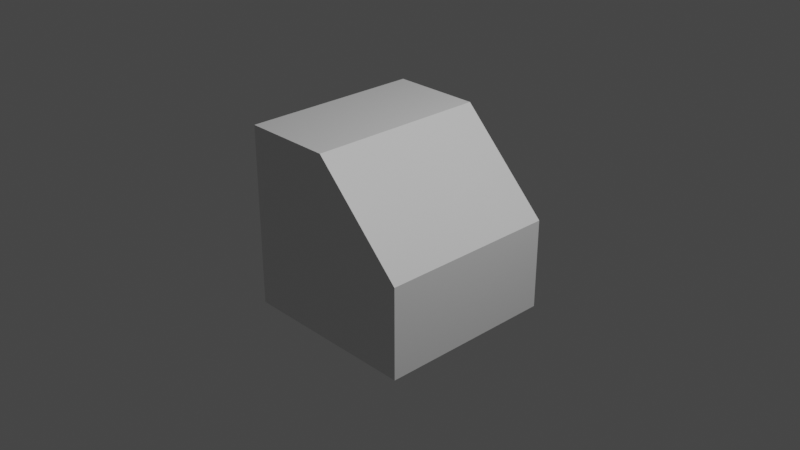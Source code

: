 # Source: cutcube.blend  (saved by Blender 2.93.20; exported with 4.5.12 LTS)
import bpy
from mathutils import Matrix  # noqa: F401  (used for matrix-valued properties, if any)

bpy.ops.wm.read_factory_settings(use_empty=True)
scene = bpy.context.scene
scene.name = 'Scene'

# ---- collections
col_collection = bpy.data.collections.new('Collection'); scene.collection.children.link(col_collection)

# ---- materials (node trees are filled in below, after node groups)
mat_material = bpy.data.materials.new('Material')
mat_material.alpha_threshold = 0.0
mat_material.use_transparent_shadow = False
mat_material.line_color = (0.0, 0.0, 0.0, 1.0)

# ---- material node trees
mat_material.use_nodes = True; mat_material.node_tree.nodes.clear()
_N = mat_material.node_tree.nodes; _L = mat_material.node_tree.links
n0 = _N.new('ShaderNodeOutputMaterial'); n0.name = 'Material Output'; n0.location = (300, 300)
n1 = _N.new('ShaderNodeBsdfPrincipled'); n1.name = 'Principled BSDF'; n1.location = (10, 300)
n1.distribution = 'GGX'
n1.subsurface_method = 'BURLEY'
n1.inputs[2].default_value = 0.4
n1.inputs[3].default_value = 1.45
n1.inputs[27].default_value = (0.0, 0.0, 0.0, 1.0)
n1.inputs[28].default_value = 1.0
_L.new(n1.outputs[0], n0.inputs[0])
n0.is_active_output = True

# ---- world
world_world = bpy.data.worlds.new('World'); scene.world = world_world
world_world.use_nodes = True; world_world.node_tree.nodes.clear()
_N = world_world.node_tree.nodes; _L = world_world.node_tree.links
n0 = _N.new('ShaderNodeOutputWorld'); n0.name = 'World Output'; n0.location = (300, 300)
n1 = _N.new('ShaderNodeBackground'); n1.name = 'Background'; n1.location = (10, 300)
n1.inputs[0].default_value = (0.05088, 0.05088, 0.05088, 1.0)
_L.new(n1.outputs[0], n0.inputs[0])
n0.is_active_output = True
world_world.color = (0.05088, 0.05088, 0.05088)
world_world.use_sun_shadow = False
world_world.sun_shadow_jitter_overblur = 0.0

# ---- cameras
cam_camera = bpy.data.cameras.new('Camera')
cam_camera.clip_end = 100.0
cam_camera.ortho_scale = 7.314

# ---- lights
light_light = bpy.data.lights.new('Light', 'POINT')
light_light.transmission_factor = 0.0
light_light.energy = 1000.0
light_light.shadow_soft_size = 0.1
light_light.shadow_maximum_resolution = 0.006
light_light.use_absolute_resolution = True

# ---- meshes
me_cube = bpy.data.meshes.new('Cube')
me_cube.from_pydata([(1.0, 1.0, -1.0), (-3.02e-07, 1.0, 1.0), (1.0, -1.0, -1.0), (-1.0, 1.0, 1.0), (-1.0, 1.0, -1.0), (-1.0, -1.0, 1.0), (-1.0, -1.0, -1.0), (-3.02e-07, -1.0, 1.0), (1.0, -1.0, 3.02e-07), (1.0, 1.0, 3.02e-07)], [], [(4, 3, 1), (4, 1, 9), (6, 5, 3, 4), (4, 0, 2, 6), (5, 6, 7), (0, 4, 9), (7, 6, 8), (8, 6, 2), (0, 9, 8, 2), (1, 7, 8, 9), (7, 1, 3, 5)])
_uv = me_cube.uv_layers.new(name='UVMap')
_uv.uv.foreach_set('vector', [0.125, 0.5, 0.625, 0.25, 0.0, 0.0, 0.125, 0.5, 0.0, 0.0, 0.0, 0.0, 0.375, 0.0, 0.625, 0.0, 0.625, 0.25, 0.375, 0.25, 0.125, 0.5, 0.375, 0.5, 0.375, 0.75, 0.125, 0.75, 0.625, 0.0, 0.375, 0.0, 0.0, 0.0, 0.375, 0.5, 0.125, 0.5, 0.0, 0.0, 0.0, 0.0, 0.375, 0.0, 0.0, 0.0, 0.0, 0.0, 0.375, 0.0, 0.375, 0.75, 0.375, 0.5, 0.0, 0.0, 0.0, 0.0, 0.375, 0.75, 0.0, 0.0, 0.0, 0.0, 0.0, 0.0, 0.0, 0.0, 0.0, 0.0, 0.0, 0.0, 0.625, 0.25, 0.625, 0.0])
me_cube.materials.append(mat_material)
me_cube.use_remesh_preserve_volume = False
me_cube.use_remesh_preserve_attributes = False
me_cube.use_mirror_vertex_groups = False
me_cube.update()

# ---- objects
ob_cube = bpy.data.objects.new('Cube', me_cube)
ob_light = bpy.data.objects.new('Light', light_light)
ob_camera = bpy.data.objects.new('Camera', cam_camera)

# ---- transforms, parenting, visibility, modifiers, constraints
ob_cube.location = (0.0, 0.0, 0.0)
ob_cube.lock_rotations_4d = False
ob_cube.empty_display_type = 'ARROWS'
ob_cube.lineart.crease_threshold = 0.0
ob_light.location = (4.076, 1.005, 5.904)
ob_light.rotation_euler = (0.6503, 0.05522, 1.866)
ob_light.lock_rotations_4d = False
ob_light.empty_display_type = 'ARROWS'
ob_light.color = (0.0, 0.0, 0.0, 0.0)
ob_light.lineart.crease_threshold = 0.0
ob_camera.location = (7.359, -6.926, 4.958)
ob_camera.rotation_euler = (1.109, 0.0, 0.8149)
ob_camera.lock_rotations_4d = False
ob_camera.empty_display_type = 'ARROWS'
ob_camera.color = (0.0, 0.0, 0.0, 0.0)
ob_camera.display_type = 'WIRE'
ob_camera.lineart.crease_threshold = 0.0

# ---- collection membership
col_collection.objects.link(ob_cube)
col_collection.objects.link(ob_light)
col_collection.objects.link(ob_camera)

# ---- scene / render settings (as saved in the file)
scene.camera = ob_camera
scene.frame_start = 1; scene.frame_end = 250; scene.frame_set(1)
scene.render.engine = 'BLENDER_EEVEE_NEXT'
scene.cycles.use_denoising = False
scene.cycles.samples = 128
scene.cycles.sampling_pattern = 'TABULATED_SOBOL'
scene.cycles.use_adaptive_sampling = False
scene.cycles.use_light_tree = False
scene.view_settings.view_transform = 'Filmic'
bpy.context.view_layer.update()
